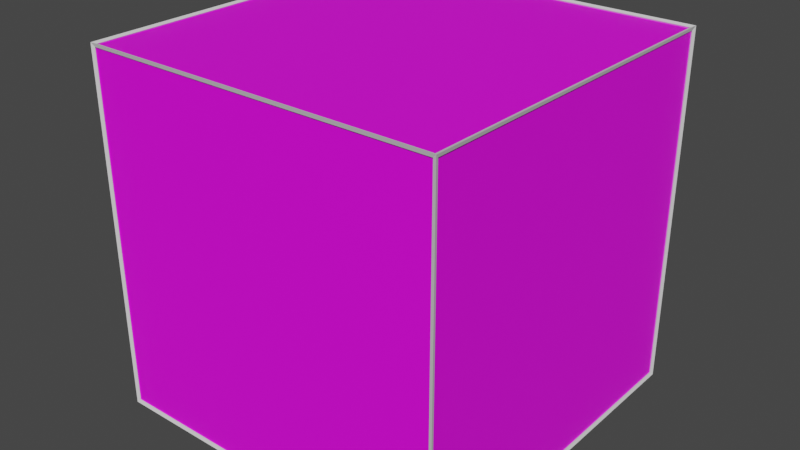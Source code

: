 # Source: Voxel.blend  (saved by Blender 4.0.36; exported with 4.5.12 LTS)
import bpy
from mathutils import Matrix  # noqa: F401  (used for matrix-valued properties, if any)

bpy.ops.wm.read_factory_settings(use_empty=True)
scene = bpy.context.scene
scene.name = 'Scene'

# ---- collections
col_collection = bpy.data.collections.new('Collection'); scene.collection.children.link(col_collection)

# ---- images (referenced by path relative to the original .blend; pixels are not part of the script)
import os
ASSET_DIR = os.environ.get("B2B_ASSET_DIR", "")  # directory of the original .blend (textures are referenced by path, not embedded)
HERE = os.path.dirname(os.path.abspath(__file__))  # packed textures are extracted next to this script under _unpacked/

def load_image(name, relpath, width, height, colorspace="sRGB"):
    """Load a texture the original file referenced (path relative to the .blend, or extracted next to this script)."""
    p = next((c for c in (os.path.join(HERE, relpath), os.path.join(ASSET_DIR, relpath)) if relpath and os.path.exists(c)), "")
    if p:
        img = bpy.data.images.load(p, check_existing=True)
        img.name = name
    else:  # same state as the original file: an image datablock whose file is absent (Cycles renders it pink)
        img = bpy.data.images.new(name, width, height)
        img.source = "FILE"
        img.filepath = "//" + (relpath or name)
    img.colorspace_settings.name = colorspace
    return img
img_testblocktexture_png = load_image('TestBlockTexture.png', 'TestBlockTexture.png', 1024, 1024, 'sRGB')

# ---- materials (node trees are filled in below, after node groups)
mat_material = bpy.data.materials.new('Material')
mat_material.alpha_threshold = 0.0
mat_material.use_transparent_shadow = False
mat_material.roughness = 0.5
mat_material.line_color = (0.0, 0.0, 0.0, 1.0)

# ---- material node trees
mat_material.use_nodes = True; mat_material.node_tree.nodes.clear()
_N = mat_material.node_tree.nodes; _L = mat_material.node_tree.links
n0 = _N.new('ShaderNodeOutputMaterial'); n0.name = 'Material Output'; n0.location = (300, 300)
n1 = _N.new('ShaderNodeBsdfPrincipled'); n1.name = 'Principled BSDF'; n1.location = (10, 300)
n1.distribution = 'GGX'
n1.subsurface_method = 'RANDOM_WALK_SKIN'
n1.inputs[3].default_value = 1.45
n1.inputs[27].default_value = (0.0, 0.0, 0.0, 1.0)
n1.inputs[28].default_value = 1.0
n2 = _N.new('ShaderNodeTexImage'); n2.name = 'Image Texture'; n2.location = (-280, 280)
n2.image = img_testblocktexture_png
_L.new(n1.outputs[0], n0.inputs[0])
_L.new(n2.outputs[0], n1.inputs[0])
n0.is_active_output = True

# ---- world
world_world = bpy.data.worlds.new('World'); scene.world = world_world
world_world.use_nodes = True; world_world.node_tree.nodes.clear()
_N = world_world.node_tree.nodes; _L = world_world.node_tree.links
n0 = _N.new('ShaderNodeOutputWorld'); n0.name = 'World Output'; n0.location = (300, 300)
n1 = _N.new('ShaderNodeBackground'); n1.name = 'Background'; n1.location = (10, 300)
n1.inputs[0].default_value = (0.05088, 0.05088, 0.05088, 1.0)
_L.new(n1.outputs[0], n0.inputs[0])
n0.is_active_output = True
world_world.color = (0.05088, 0.05088, 0.05088)
world_world.use_sun_shadow = False
world_world.sun_shadow_jitter_overblur = 0.0

# ---- meshes
me_cube_003 = bpy.data.meshes.new('Cube.003')
me_cube_003.from_pydata([(1.0, -1.0, 1.0), (1.0, -1.0, -1.0), (-1.0, -1.0, 1.0), (-1.0, -1.0, -1.0), (1.0, 1.0, 1.0), (1.0, 1.0, -1.0), (-1.0, 1.0, 1.0), (-1.0, 1.0, -1.0), (-1.0, 1.0, 1.0), (-1.0, 1.0, -1.0), (-1.0, -1.0, 1.0), (-1.0, -1.0, -1.0), (1.0, 1.0, 1.0), (1.0, -1.0, 1.0), (-1.0, 1.0, 1.0), (-1.0, -1.0, 1.0), (1.0, 1.0, -1.0), (1.0, -1.0, -1.0), (-1.0, 1.0, -1.0), (-1.0, -1.0, -1.0), (1.0, 1.0, 1.0), (1.0, 1.0, -1.0), (1.0, -1.0, 1.0), (1.0, -1.0, -1.0)], [], [(1, 0, 2, 3), (7, 6, 4, 5), (11, 10, 8, 9), (12, 14, 15, 13), (18, 16, 17, 19), (21, 20, 22, 23)])
_uv = me_cube_003.uv_layers.new(name='UVMap')
_uv.uv.foreach_set('vector', [0.6596, 0.5127, 0.6596, 0.9898, 0.3414, 0.9898, 0.3414, 0.5127, 0.6568, 0.017, 0.6568, 0.488, 0.343, 0.488, 0.343, 0.017, 0.3266, 0.5103, 0.3266, 0.9897, 0.008572, 0.9897, 0.008572, 0.5103, 0.006029, 0.009047, 0.3273, 0.009047, 0.3273, 0.4912, 0.006029, 0.4912, 0.6755, 0.01316, 0.9911, 0.01316, 0.9911, 0.4818, 0.6755, 0.4818, 0.9908, 0.5139, 0.9908, 0.9861, 0.6759, 0.9861, 0.6759, 0.5139])
me_cube_003.materials.append(mat_material)
me_cube_003.use_mirror_vertex_groups = False
me_cube_003.update()
me_cube = bpy.data.meshes.new('Cube')
me_cube.from_pydata([(-1.0, -1.0, -1.0), (-1.0, -1.0, 1.0), (-1.0, 1.0, -1.0), (-1.0, 1.0, 1.0), (1.0, -1.0, -1.0), (1.0, -1.0, 1.0), (1.0, 1.0, -1.0), (1.0, 1.0, 1.0)], [], [(0, 1, 3, 2), (2, 3, 7, 6), (6, 7, 5, 4), (4, 5, 1, 0), (2, 6, 4, 0), (7, 3, 1, 5)])
_uv = me_cube.uv_layers.new(name='UVMap')
_uv.uv.foreach_set('vector', [0.375, 0.0, 0.625, 0.0, 0.625, 0.25, 0.375, 0.25, 0.375, 0.25, 0.625, 0.25, 0.625, 0.5, 0.375, 0.5, 0.375, 0.5, 0.625, 0.5, 0.625, 0.75, 0.375, 0.75, 0.375, 0.75, 0.625, 0.75, 0.625, 1.0, 0.375, 1.0, 0.125, 0.5, 0.375, 0.5, 0.375, 0.75, 0.125, 0.75, 0.625, 0.5, 0.875, 0.5, 0.875, 0.75, 0.625, 0.75])
me_cube.update()

# ---- objects
ob_voxel = bpy.data.objects.new('Voxel', me_cube_003)
ob_outline = bpy.data.objects.new('Outline', me_cube)

# ---- transforms, parenting, visibility, modifiers, constraints
ob_voxel.location = (0.0, 0.0, 0.0)
ob_voxel.lock_rotations_4d = False
ob_voxel.empty_display_type = 'ARROWS'
ob_voxel.lineart.crease_threshold = 0.0
ob_outline.location = (0.0, 0.0, 0.0)
_m = ob_outline.modifiers.new('Wireframe', 'WIREFRAME')
_m.thickness = 0.026
_m.offset = 1.0

# ---- collection membership
col_collection.objects.link(ob_voxel)
col_collection.objects.link(ob_outline)

# ---- scene / render settings (as saved in the file)
scene.frame_start = 1; scene.frame_end = 250; scene.frame_set(1)
scene.render.engine = 'BLENDER_EEVEE_NEXT'
scene.cycles.sampling_pattern = 'TABULATED_SOBOL'
scene.view_settings.view_transform = 'Filmic'
bpy.context.view_layer.update()

# ---- added for rendering (the .blend has no active camera and no usable light): camera, sun
cam_auto = bpy.data.cameras.new('AutoCamera')
cam_auto.lens = 50.0
cam_auto.sensor_width = 36.0
cam_auto.clip_end = 1000.0
ob_auto_camera = bpy.data.objects.new('AutoCamera', cam_auto)
scene.collection.objects.link(ob_auto_camera)
ob_auto_camera.location = (3.25318, -3.90382, 2.60255)
ob_auto_camera.rotation_euler = (1.09748, -7.21219e-08, 0.694738)
scene.camera = ob_auto_camera
light_auto_sun = bpy.data.lights.new('AutoSun', 'SUN')
light_auto_sun.energy = 3.0
light_auto_sun.angle = 0.0523599
ob_auto_sun = bpy.data.objects.new('AutoSun', light_auto_sun)
scene.collection.objects.link(ob_auto_sun)
ob_auto_sun.rotation_euler = (0.872665, 0.174533, 0.523599)
bpy.context.view_layer.update()
